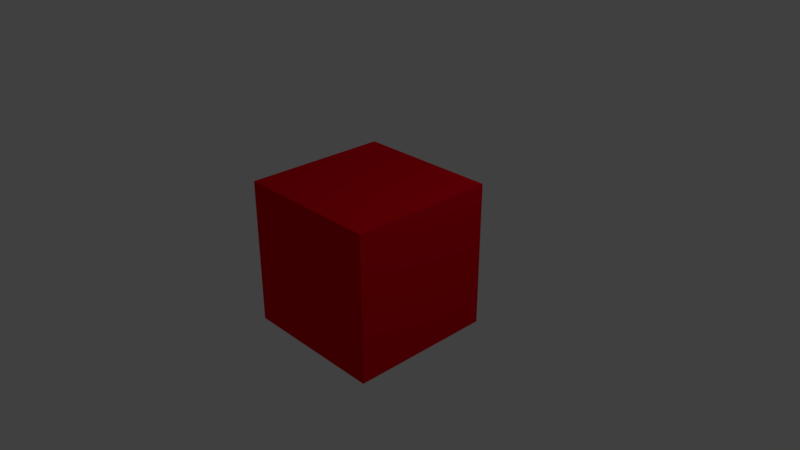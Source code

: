 # Source: cube-color-red.blend  (saved by Blender 2.79.0; exported with 4.5.12 LTS)
import bpy
from mathutils import Matrix  # noqa: F401  (used for matrix-valued properties, if any)

bpy.ops.wm.read_factory_settings(use_empty=True)
scene = bpy.context.scene
scene.name = 'Scene'

# ---- collections
col_collection_1 = bpy.data.collections.new('Collection 1'); scene.collection.children.link(col_collection_1)

# ---- materials (node trees are filled in below, after node groups)
mat_my_cube_material_red = bpy.data.materials.new('my-cube-material-red')
mat_my_cube_material_red.alpha_threshold = 0.0
mat_my_cube_material_red.use_transparent_shadow = False
mat_my_cube_material_red.diffuse_color = (0.8, 0.0, 0.009557, 1.0)
mat_my_cube_material_red.roughness = 0.5
mat_my_cube_material_red.line_color = (0.0, 0.0, 0.0, 1.0)

# ---- material node trees

# ---- world
world_world = bpy.data.worlds.new('World'); scene.world = world_world
world_world.color = (0.05088, 0.05088, 0.05088)
world_world.use_sun_shadow = False
world_world.sun_shadow_jitter_overblur = 0.0
world_world.cycles.sampling_method = 'MANUAL'

# ---- cameras
cam_camera = bpy.data.cameras.new('Camera')
cam_camera.clip_end = 100.0
cam_camera.lens = 35.0
cam_camera.sensor_width = 32.0
cam_camera.sensor_height = 18.0
cam_camera.ortho_scale = 7.314
cam_camera.dof.focus_distance = 0.0
cam_camera.dof.aperture_fstop = 128.0

# ---- lights
light_lamp = bpy.data.lights.new('Lamp', 'POINT')
light_lamp.transmission_factor = 0.0
light_lamp.cutoff_distance = 30.0
light_lamp.energy = 100.0
light_lamp.shadow_buffer_clip_start = 1.001
light_lamp.shadow_soft_size = 0.1
light_lamp.shadow_maximum_resolution = 0.006
light_lamp.use_absolute_resolution = True

# ---- meshes
me_my_cube_geo = bpy.data.meshes.new('my-cube-geo')
me_my_cube_geo.from_pydata([(1.0, 1.0, -1.0), (1.0, -1.0, -1.0), (-1.0, -1.0, -1.0), (-1.0, 1.0, -1.0), (1.0, 1.0, 1.0), (1.0, -1.0, 1.0), (-1.0, -1.0, 1.0), (-1.0, 1.0, 1.0)], [], [(0, 1, 2, 3), (4, 7, 6, 5), (0, 4, 5, 1), (1, 5, 6, 2), (2, 6, 7, 3), (4, 0, 3, 7)])
me_my_cube_geo.materials.append(mat_my_cube_material_red)
me_my_cube_geo.use_remesh_preserve_volume = False
me_my_cube_geo.use_remesh_preserve_attributes = False
me_my_cube_geo.use_mirror_vertex_groups = False
me_my_cube_geo.update()

# ---- objects
ob_my_cube = bpy.data.objects.new('my-cube', me_my_cube_geo)
ob_lamp = bpy.data.objects.new('Lamp', light_lamp)
ob_camera = bpy.data.objects.new('Camera', cam_camera)

# ---- transforms, parenting, visibility, modifiers, constraints
ob_my_cube.location = (0.0, 0.0, 0.0)
ob_my_cube.lock_rotations_4d = False
ob_my_cube.empty_display_type = 'ARROWS'
ob_my_cube.lineart.crease_threshold = 0.0
ob_lamp.location = (4.076, 1.005, 5.904)
ob_lamp.rotation_euler = (0.6503, 0.05522, 1.866)
ob_lamp.lock_rotations_4d = False
ob_lamp.empty_display_type = 'ARROWS'
ob_lamp.color = (0.0, 0.0, 0.0, 0.0)
ob_lamp.lineart.crease_threshold = 0.0
ob_camera.location = (7.481, -6.508, 5.344)
ob_camera.rotation_euler = (1.109, 0.0, 0.8149)
ob_camera.lock_rotations_4d = False
ob_camera.empty_display_type = 'ARROWS'
ob_camera.color = (0.0, 0.0, 0.0, 0.0)
ob_camera.display_type = 'WIRE'
ob_camera.lineart.crease_threshold = 0.0

# ---- collection membership
col_collection_1.objects.link(ob_my_cube)
col_collection_1.objects.link(ob_lamp)
col_collection_1.objects.link(ob_camera)

# ---- scene / render settings (as saved in the file)
scene.camera = ob_camera
scene.frame_start = 1; scene.frame_end = 250; scene.frame_set(1)
scene.render.engine = 'BLENDER_EEVEE_NEXT'
scene.render.resolution_percentage = 50
scene.render.dither_intensity = 0.0
scene.cycles.use_denoising = False
scene.cycles.samples = 128
scene.cycles.sampling_pattern = 'TABULATED_SOBOL'
scene.cycles.use_adaptive_sampling = False
scene.cycles.use_light_tree = False
scene.cycles.blur_glossy = 0.0
scene.cycles.sample_clamp_indirect = 0.0
scene.view_settings.view_transform = 'Standard'
bpy.context.view_layer.update()

